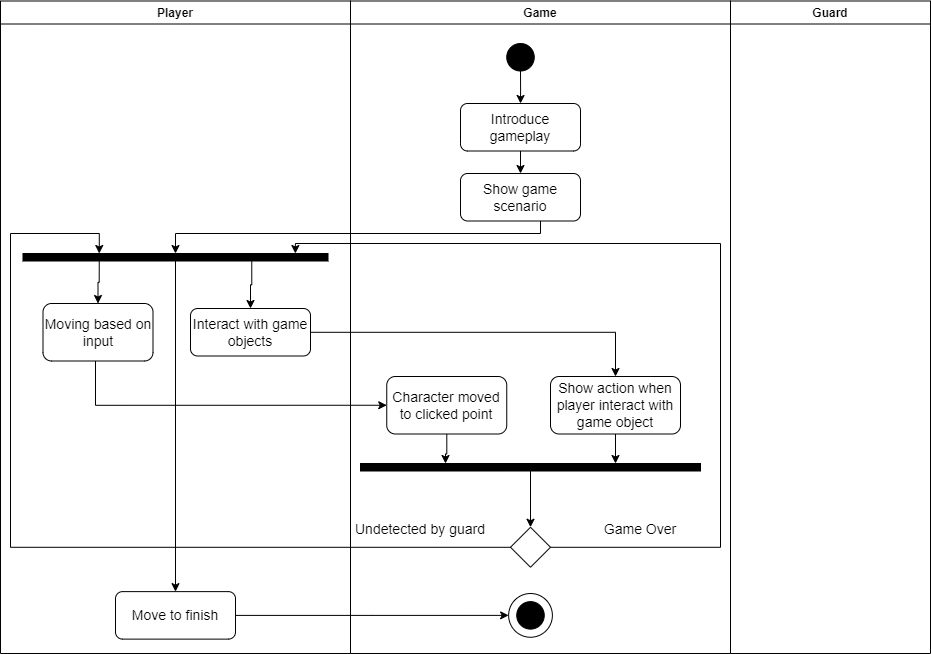

The diagram above was exported from draw.io. Its source (the exported page's mxGraphModel, read from the mxfile embedded in the PNG):
<mxGraphModel dx="1958" dy="393" grid="1" gridSize="10" guides="1" tooltips="1" connect="1" arrows="1" fold="1" page="1" pageScale="1" pageWidth="850" pageHeight="1100" math="0" shadow="0">
  <root>
    <mxCell id="0" />
    <mxCell id="1" parent="0" />
    <mxCell id="Exb2dSDjq4aegykdmiB9-3" value="Player" style="swimlane;fillColor=#FFFFFF;" parent="1" vertex="1">
      <mxGeometry x="-50" y="117.5" width="350" height="652.5" as="geometry" />
    </mxCell>
    <mxCell id="Exb2dSDjq4aegykdmiB9-37" value="&lt;font style=&quot;font-size: 14px;&quot;&gt;Moving based on input&lt;/font&gt;" style="rounded=1;whiteSpace=wrap;html=1;fillColor=#FFFFFF;" parent="Exb2dSDjq4aegykdmiB9-3" vertex="1">
      <mxGeometry x="42.5" y="302.5" width="110" height="57.5" as="geometry" />
    </mxCell>
    <mxCell id="Exb2dSDjq4aegykdmiB9-52" value="" style="rounded=0;whiteSpace=wrap;html=1;fillColor=#000000;" parent="Exb2dSDjq4aegykdmiB9-3" vertex="1">
      <mxGeometry x="22.5" y="252.5" width="305" height="7.5" as="geometry" />
    </mxCell>
    <mxCell id="Exb2dSDjq4aegykdmiB9-54" style="edgeStyle=orthogonalEdgeStyle;rounded=0;orthogonalLoop=1;jettySize=auto;html=1;exitX=0.25;exitY=1;exitDx=0;exitDy=0;" parent="Exb2dSDjq4aegykdmiB9-3" source="Exb2dSDjq4aegykdmiB9-52" target="Exb2dSDjq4aegykdmiB9-37" edge="1">
      <mxGeometry relative="1" as="geometry" />
    </mxCell>
    <mxCell id="Exb2dSDjq4aegykdmiB9-9" value="&lt;font style=&quot;font-size: 14px;&quot;&gt;Interact with game objects&lt;/font&gt;" style="rounded=1;whiteSpace=wrap;html=1;fillColor=#FFFFFF;" parent="Exb2dSDjq4aegykdmiB9-3" vertex="1">
      <mxGeometry x="190" y="307.5" width="120" height="47.5" as="geometry" />
    </mxCell>
    <mxCell id="Exb2dSDjq4aegykdmiB9-59" style="edgeStyle=orthogonalEdgeStyle;rounded=0;orthogonalLoop=1;jettySize=auto;html=1;exitX=0.75;exitY=1;exitDx=0;exitDy=0;" parent="Exb2dSDjq4aegykdmiB9-3" source="Exb2dSDjq4aegykdmiB9-52" target="Exb2dSDjq4aegykdmiB9-9" edge="1">
      <mxGeometry relative="1" as="geometry" />
    </mxCell>
    <mxCell id="Exb2dSDjq4aegykdmiB9-74" value="&lt;font style=&quot;font-size: 14px;&quot;&gt;Move to finish&lt;/font&gt;" style="rounded=1;whiteSpace=wrap;html=1;fillColor=#FFFFFF;" parent="Exb2dSDjq4aegykdmiB9-3" vertex="1">
      <mxGeometry x="115" y="590.62" width="120" height="47.5" as="geometry" />
    </mxCell>
    <mxCell id="Exb2dSDjq4aegykdmiB9-73" style="edgeStyle=orthogonalEdgeStyle;rounded=0;orthogonalLoop=1;jettySize=auto;html=1;entryX=0.5;entryY=0;entryDx=0;entryDy=0;" parent="Exb2dSDjq4aegykdmiB9-3" source="Exb2dSDjq4aegykdmiB9-52" target="Exb2dSDjq4aegykdmiB9-74" edge="1">
      <mxGeometry relative="1" as="geometry">
        <mxPoint x="195" y="462.5" as="targetPoint" />
        <Array as="points">
          <mxPoint x="175" y="583" />
        </Array>
      </mxGeometry>
    </mxCell>
    <mxCell id="Exb2dSDjq4aegykdmiB9-4" value="Game" style="swimlane;fillColor=#FFFFFF;startSize=23;" parent="1" vertex="1">
      <mxGeometry x="300" y="117.5" width="380" height="652.5" as="geometry" />
    </mxCell>
    <mxCell id="Exb2dSDjq4aegykdmiB9-78" value="" style="ellipse;whiteSpace=wrap;html=1;aspect=fixed;fillColor=#FFFFFF;" parent="Exb2dSDjq4aegykdmiB9-4" vertex="1">
      <mxGeometry x="158.13" y="592.5" width="43.75" height="43.75" as="geometry" />
    </mxCell>
    <mxCell id="Exb2dSDjq4aegykdmiB9-6" style="edgeStyle=orthogonalEdgeStyle;rounded=0;orthogonalLoop=1;jettySize=auto;html=1;" parent="Exb2dSDjq4aegykdmiB9-4" source="Exb2dSDjq4aegykdmiB9-1" target="Exb2dSDjq4aegykdmiB9-5" edge="1">
      <mxGeometry relative="1" as="geometry" />
    </mxCell>
    <mxCell id="Exb2dSDjq4aegykdmiB9-1" value="" style="ellipse;whiteSpace=wrap;html=1;aspect=fixed;fillColor=#000000;" parent="Exb2dSDjq4aegykdmiB9-4" vertex="1">
      <mxGeometry x="156.25" y="42.5" width="27.5" height="27.5" as="geometry" />
    </mxCell>
    <mxCell id="Exb2dSDjq4aegykdmiB9-8" style="edgeStyle=orthogonalEdgeStyle;rounded=0;orthogonalLoop=1;jettySize=auto;html=1;" parent="Exb2dSDjq4aegykdmiB9-4" source="Exb2dSDjq4aegykdmiB9-5" target="Exb2dSDjq4aegykdmiB9-7" edge="1">
      <mxGeometry relative="1" as="geometry" />
    </mxCell>
    <mxCell id="Exb2dSDjq4aegykdmiB9-5" value="&lt;font style=&quot;font-size: 14px;&quot;&gt;Introduce gameplay&lt;/font&gt;" style="rounded=1;whiteSpace=wrap;html=1;fillColor=#FFFFFF;" parent="Exb2dSDjq4aegykdmiB9-4" vertex="1">
      <mxGeometry x="110" y="102.5" width="120" height="47.5" as="geometry" />
    </mxCell>
    <mxCell id="Exb2dSDjq4aegykdmiB9-7" value="&lt;font style=&quot;font-size: 14px;&quot;&gt;Show game scenario&lt;/font&gt;" style="rounded=1;whiteSpace=wrap;html=1;fillColor=#FFFFFF;" parent="Exb2dSDjq4aegykdmiB9-4" vertex="1">
      <mxGeometry x="110" y="172.5" width="120" height="47.5" as="geometry" />
    </mxCell>
    <mxCell id="Exb2dSDjq4aegykdmiB9-69" style="edgeStyle=orthogonalEdgeStyle;rounded=0;orthogonalLoop=1;jettySize=auto;html=1;entryX=0.75;entryY=0;entryDx=0;entryDy=0;" parent="Exb2dSDjq4aegykdmiB9-4" source="Exb2dSDjq4aegykdmiB9-12" target="Exb2dSDjq4aegykdmiB9-65" edge="1">
      <mxGeometry relative="1" as="geometry" />
    </mxCell>
    <mxCell id="Exb2dSDjq4aegykdmiB9-12" value="&lt;font style=&quot;font-size: 14px;&quot;&gt;Show action when player interact with game object&lt;/font&gt;" style="rounded=1;whiteSpace=wrap;html=1;fillColor=#FFFFFF;" parent="Exb2dSDjq4aegykdmiB9-4" vertex="1">
      <mxGeometry x="200" y="375.5" width="130" height="57.5" as="geometry" />
    </mxCell>
    <mxCell id="Exb2dSDjq4aegykdmiB9-66" style="edgeStyle=orthogonalEdgeStyle;rounded=0;orthogonalLoop=1;jettySize=auto;html=1;entryX=0.25;entryY=0;entryDx=0;entryDy=0;" parent="Exb2dSDjq4aegykdmiB9-4" source="Exb2dSDjq4aegykdmiB9-36" target="Exb2dSDjq4aegykdmiB9-65" edge="1">
      <mxGeometry relative="1" as="geometry" />
    </mxCell>
    <mxCell id="Exb2dSDjq4aegykdmiB9-36" value="&lt;font style=&quot;font-size: 14px;&quot;&gt;Character moved to clicked point&lt;/font&gt;" style="rounded=1;whiteSpace=wrap;html=1;fillColor=#FFFFFF;" parent="Exb2dSDjq4aegykdmiB9-4" vertex="1">
      <mxGeometry x="36.25" y="375.5" width="120" height="57.5" as="geometry" />
    </mxCell>
    <mxCell id="Exb2dSDjq4aegykdmiB9-45" value="&lt;font style=&quot;font-size: 14px;&quot;&gt;Game Over&lt;/font&gt;" style="text;html=1;strokeColor=none;fillColor=none;align=center;verticalAlign=middle;whiteSpace=wrap;rounded=0;" parent="Exb2dSDjq4aegykdmiB9-4" vertex="1">
      <mxGeometry x="220" y="512.5" width="140" height="32.5" as="geometry" />
    </mxCell>
    <mxCell id="Exb2dSDjq4aegykdmiB9-40" value="" style="rhombus;whiteSpace=wrap;html=1;fillColor=#FFFFFF;" parent="Exb2dSDjq4aegykdmiB9-4" vertex="1">
      <mxGeometry x="160" y="526.25" width="40" height="40" as="geometry" />
    </mxCell>
    <mxCell id="Exb2dSDjq4aegykdmiB9-70" style="edgeStyle=orthogonalEdgeStyle;rounded=0;orthogonalLoop=1;jettySize=auto;html=1;entryX=0.5;entryY=0;entryDx=0;entryDy=0;" parent="Exb2dSDjq4aegykdmiB9-4" source="Exb2dSDjq4aegykdmiB9-65" target="Exb2dSDjq4aegykdmiB9-40" edge="1">
      <mxGeometry relative="1" as="geometry" />
    </mxCell>
    <mxCell id="Exb2dSDjq4aegykdmiB9-65" value="" style="rounded=0;whiteSpace=wrap;html=1;fillColor=#000000;" parent="Exb2dSDjq4aegykdmiB9-4" vertex="1">
      <mxGeometry x="10" y="462.5" width="340" height="7.5" as="geometry" />
    </mxCell>
    <mxCell id="Exb2dSDjq4aegykdmiB9-47" value="&lt;font style=&quot;font-size: 14px;&quot;&gt;Undetected by guard&lt;/font&gt;" style="text;html=1;strokeColor=none;fillColor=none;align=center;verticalAlign=middle;whiteSpace=wrap;rounded=0;" parent="Exb2dSDjq4aegykdmiB9-4" vertex="1">
      <mxGeometry y="512.5" width="140" height="32.5" as="geometry" />
    </mxCell>
    <mxCell id="Exb2dSDjq4aegykdmiB9-77" value="" style="ellipse;whiteSpace=wrap;html=1;aspect=fixed;fillColor=#000000;" parent="Exb2dSDjq4aegykdmiB9-4" vertex="1">
      <mxGeometry x="166.25" y="600.62" width="27.5" height="27.5" as="geometry" />
    </mxCell>
    <mxCell id="Exb2dSDjq4aegykdmiB9-19" value="Guard" style="swimlane;fillColor=#FFFFFF;" parent="1" vertex="1">
      <mxGeometry x="680" y="117.5" width="200" height="652.5" as="geometry" />
    </mxCell>
    <mxCell id="Exb2dSDjq4aegykdmiB9-61" style="edgeStyle=orthogonalEdgeStyle;rounded=0;orthogonalLoop=1;jettySize=auto;html=1;entryX=0.5;entryY=0;entryDx=0;entryDy=0;" parent="1" source="Exb2dSDjq4aegykdmiB9-7" target="Exb2dSDjq4aegykdmiB9-52" edge="1">
      <mxGeometry relative="1" as="geometry">
        <Array as="points">
          <mxPoint x="490" y="350" />
          <mxPoint x="125" y="350" />
        </Array>
      </mxGeometry>
    </mxCell>
    <mxCell id="Exb2dSDjq4aegykdmiB9-62" style="edgeStyle=orthogonalEdgeStyle;rounded=0;orthogonalLoop=1;jettySize=auto;html=1;" parent="1" source="Exb2dSDjq4aegykdmiB9-9" target="Exb2dSDjq4aegykdmiB9-12" edge="1">
      <mxGeometry relative="1" as="geometry" />
    </mxCell>
    <mxCell id="Exb2dSDjq4aegykdmiB9-63" style="edgeStyle=orthogonalEdgeStyle;rounded=0;orthogonalLoop=1;jettySize=auto;html=1;entryX=0;entryY=0.5;entryDx=0;entryDy=0;" parent="1" source="Exb2dSDjq4aegykdmiB9-37" target="Exb2dSDjq4aegykdmiB9-36" edge="1">
      <mxGeometry relative="1" as="geometry">
        <Array as="points">
          <mxPoint x="45" y="522" />
        </Array>
      </mxGeometry>
    </mxCell>
    <mxCell id="Exb2dSDjq4aegykdmiB9-72" style="edgeStyle=orthogonalEdgeStyle;rounded=0;orthogonalLoop=1;jettySize=auto;html=1;entryX=0.25;entryY=0;entryDx=0;entryDy=0;" parent="1" source="Exb2dSDjq4aegykdmiB9-40" target="Exb2dSDjq4aegykdmiB9-52" edge="1">
      <mxGeometry relative="1" as="geometry">
        <mxPoint x="-80" y="360" as="targetPoint" />
        <Array as="points">
          <mxPoint x="-40" y="664" />
          <mxPoint x="-40" y="350" />
          <mxPoint x="49" y="350" />
        </Array>
      </mxGeometry>
    </mxCell>
    <mxCell id="Exb2dSDjq4aegykdmiB9-76" style="edgeStyle=orthogonalEdgeStyle;rounded=0;orthogonalLoop=1;jettySize=auto;html=1;entryX=0;entryY=0.5;entryDx=0;entryDy=0;" parent="1" source="Exb2dSDjq4aegykdmiB9-74" target="Exb2dSDjq4aegykdmiB9-78" edge="1">
      <mxGeometry relative="1" as="geometry">
        <mxPoint x="440" y="723.75" as="targetPoint" />
      </mxGeometry>
    </mxCell>
    <mxCell id="Exb2dSDjq4aegykdmiB9-60" style="edgeStyle=orthogonalEdgeStyle;rounded=0;orthogonalLoop=1;jettySize=auto;html=1;entryX=0.893;entryY=0;entryDx=0;entryDy=0;entryPerimeter=0;" parent="1" source="Exb2dSDjq4aegykdmiB9-40" target="Exb2dSDjq4aegykdmiB9-52" edge="1">
      <mxGeometry relative="1" as="geometry">
        <mxPoint x="720" y="663.75" as="targetPoint" />
        <Array as="points">
          <mxPoint x="670" y="664" />
          <mxPoint x="670" y="360" />
          <mxPoint x="245" y="360" />
        </Array>
      </mxGeometry>
    </mxCell>
  </root>
</mxGraphModel>